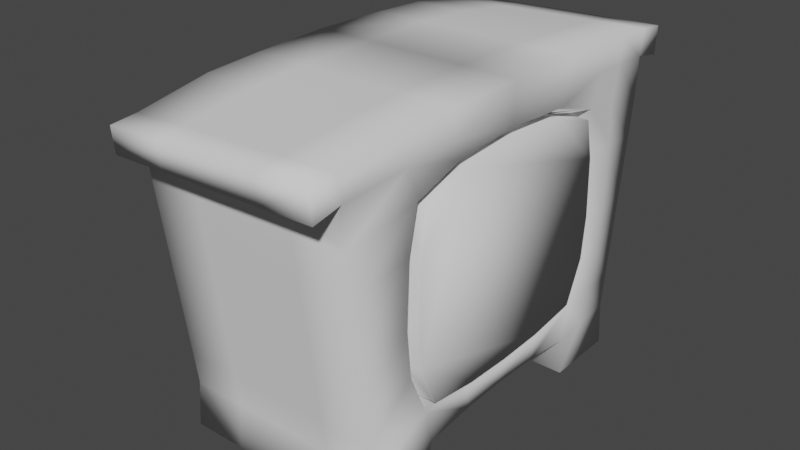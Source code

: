 # Source: i_want_the_exact_tv_m_0917050324.blend  (saved by Blender 4.2.66; exported with 4.5.12 LTS)
import bpy
from mathutils import Matrix  # noqa: F401  (used for matrix-valued properties, if any)

bpy.ops.wm.read_factory_settings(use_empty=True)
scene = bpy.context.scene
scene.name = 'Scene'

# ---- collections
col_collection = bpy.data.collections.new('Collection'); scene.collection.children.link(col_collection)

# ---- world
world_world = bpy.data.worlds.new('World'); scene.world = world_world
world_world.use_nodes = True; world_world.node_tree.nodes.clear()
_N = world_world.node_tree.nodes; _L = world_world.node_tree.links
n0 = _N.new('ShaderNodeOutputWorld'); n0.name = 'World Output'; n0.location = (300, 300)
n1 = _N.new('ShaderNodeBackground'); n1.name = 'Background'; n1.location = (10, 300)
n1.inputs[0].default_value = (0.05088, 0.05088, 0.05088, 1.0)
_L.new(n1.outputs[0], n0.inputs[0])
n0.is_active_output = True
world_world.color = (0.05088, 0.05088, 0.05088)
world_world.use_sun_shadow = False
world_world.sun_shadow_jitter_overblur = 0.0

# ---- meshes
me_plane_001 = bpy.data.meshes.new('Plane.001')
me_plane_001.from_pydata([(1.221, -1.714, -1.684), (1.66, -1.752, -1.684), (1.281, -0.9978, -1.684), (1.667, -1.024, -1.684), (-1.288, -2.01, -1.684), (-1.32, -1.313, -1.684), (-0.9087, -1.992, -1.684), (-1.012, -1.2, -1.684), (-0.5162, -1.941, -1.684), (-0.5892, -1.293, -1.684), (0.06621, -1.865, -1.684), (0.03804, -1.315, -1.684), (0.9049, -1.755, -1.684), (0.9414, -1.07, -1.684), (0.494, -1.27, -1.684), (0.4896, -1.809, -1.684), (-1.35, -0.7536, -1.684), (-1.172, -0.688, -1.684), (-1.372, 0.0, -1.684), (-1.218, 0.0, -1.684), (1.226, -0.4795, -1.684), (1.012, -0.5252, -1.684), (1.211, 0.0, -1.684), (1.027, 0.0, -1.684), (1.221, -1.714, -3.743), (1.66, -1.752, -3.743), (1.281, -0.9978, -3.743), (1.667, -1.024, -3.743), (-1.195, -2.029, -3.743), (-1.32, -1.313, -3.743), (-0.9087, -1.992, -3.743), (-0.5162, -1.941, -3.743), (0.06621, -1.865, -3.743), (0.9049, -1.755, -3.743), (0.4896, -1.809, -3.743), (-1.35, -0.7536, -3.743), (-1.372, 2.98e-08, -3.743), (1.226, -0.4795, -3.743), (1.211, 0.0, -3.743), (-1.586, -1.334, -1.684), (-1.537, -2.05, -1.684), (-1.612, -0.7749, -1.684), (-1.62, 0.0, -1.684), (-1.568, -1.334, -3.743), (-1.443, -2.05, -3.743), (-1.598, -0.7749, -3.743), (-1.62, 0.0, -3.743), (-1.42, -2.311, -3.742), (-1.172, -2.29, -3.742), (-1.233, -2.29, -1.683), (-1.506, -2.311, -1.683), (-0.5162, -1.941, -2.717), (-0.9087, -1.992, -2.717), (1.281, -0.9978, -2.717), (1.667, -1.024, -2.717), (1.211, 0.0, -2.717), (1.226, -0.4795, -2.717), (-1.372, 0.0, -2.717), (-1.241, -2.02, -2.717), (1.221, -1.714, -2.717), (0.9049, -1.755, -2.717), (0.4896, -1.809, -2.717), (0.06621, -1.865, -2.717), (1.66, -1.752, -2.717), (-1.605, -0.7749, -2.717), (-1.62, 0.0, -2.717), (-1.49, -2.05, -2.717), (-1.577, -1.334, -2.717), (-1.202, -2.29, -2.716), (-1.463, -2.311, -2.716), (-0.5162, -1.941, -2.201), (1.281, -0.9978, -2.201), (1.211, 0.0, -2.201), (-1.265, -2.015, -2.201), (1.221, -1.714, -2.201), (0.4896, -1.809, -2.201), (1.66, -1.752, -2.201), (-1.609, -0.7749, -2.201), (-1.513, -2.05, -2.201), (-1.218, -2.29, -2.2), (-1.484, -2.311, -2.2), (-0.9087, -1.992, -2.201), (1.667, -1.024, -2.201), (1.226, -0.4795, -2.201), (-1.372, 0.0, -2.201), (0.9049, -1.755, -2.201), (0.06621, -1.865, -2.201), (-1.62, 0.0, -2.201), (-1.582, -1.334, -2.201), (-0.9087, -1.992, -3.212), (1.667, -1.024, -3.212), (1.226, -0.4795, -3.212), (-1.372, 0.0, -3.212), (0.9049, -1.755, -3.212), (0.06621, -1.865, -3.212), (-1.62, 0.0, -3.212), (-1.573, -1.334, -3.212), (-0.5162, -1.941, -3.212), (1.281, -0.9978, -3.212), (1.211, 0.0, -3.212), (-1.219, -2.024, -3.212), (1.221, -1.714, -3.212), (0.4896, -1.809, -3.212), (1.66, -1.752, -3.212), (-1.602, -0.7749, -3.212), (-1.467, -2.05, -3.212), (-1.188, -2.29, -3.211), (-1.442, -2.311, -3.211), (1.221, 1.714, -1.684), (1.66, 1.752, -1.684), (1.281, 0.9978, -1.684), (1.667, 1.024, -1.684), (-1.288, 2.01, -1.684), (-1.32, 1.313, -1.684), (-0.9087, 1.992, -1.684), (-1.012, 1.2, -1.684), (-0.5162, 1.941, -1.684), (-0.5892, 1.293, -1.684), (0.06621, 1.865, -1.684), (0.03804, 1.315, -1.684), (0.9049, 1.755, -1.684), (0.9414, 1.07, -1.684), (0.494, 1.27, -1.684), (0.4896, 1.809, -1.684), (-1.35, 0.7536, -1.684), (-1.172, 0.688, -1.684), (1.226, 0.4795, -1.684), (1.012, 0.5252, -1.684), (1.221, 1.714, -3.743), (1.66, 1.752, -3.743), (1.281, 0.9978, -3.743), (1.667, 1.024, -3.743), (-1.195, 2.029, -3.743), (-1.32, 1.313, -3.743), (-0.9087, 1.992, -3.743), (-0.5162, 1.941, -3.743), (0.06621, 1.865, -3.743), (0.9049, 1.755, -3.743), (0.4896, 1.809, -3.743), (-1.35, 0.7536, -3.743), (1.226, 0.4795, -3.743), (-1.586, 1.334, -1.684), (-1.537, 2.05, -1.684), (-1.612, 0.7749, -1.684), (-1.568, 1.334, -3.743), (-1.443, 2.05, -3.743), (-1.598, 0.7749, -3.743), (-1.42, 2.311, -3.742), (-1.172, 2.29, -3.742), (-1.233, 2.29, -1.683), (-1.506, 2.311, -1.683), (-0.5162, 1.941, -2.717), (-0.9087, 1.992, -2.717), (1.281, 0.9978, -2.717), (1.667, 1.024, -2.717), (1.226, 0.4795, -2.717), (-1.241, 2.02, -2.717), (1.221, 1.714, -2.717), (0.9049, 1.755, -2.717), (0.4896, 1.809, -2.717), (0.06621, 1.865, -2.717), (1.66, 1.752, -2.717), (-1.605, 0.7749, -2.717), (-1.49, 2.05, -2.717), (-1.577, 1.334, -2.717), (-1.202, 2.29, -2.716), (-1.463, 2.311, -2.716), (-0.5162, 1.941, -2.201), (1.281, 0.9978, -2.201), (-1.265, 2.015, -2.201), (1.221, 1.714, -2.201), (0.4896, 1.809, -2.201), (1.66, 1.752, -2.201), (-1.609, 0.7749, -2.201), (-1.513, 2.05, -2.201), (-1.218, 2.29, -2.2), (-1.484, 2.311, -2.2), (-0.9087, 1.992, -2.201), (1.667, 1.024, -2.201), (1.226, 0.4795, -2.201), (0.9049, 1.755, -2.201), (0.06621, 1.865, -2.201), (-1.582, 1.334, -2.201), (-0.9087, 1.992, -3.212), (1.667, 1.024, -3.212), (1.226, 0.4795, -3.212), (0.9049, 1.755, -3.212), (0.06621, 1.865, -3.212), (-1.573, 1.334, -3.212), (-0.5162, 1.941, -3.212), (1.281, 0.9978, -3.212), (-1.219, 2.024, -3.212), (1.221, 1.714, -3.212), (0.4896, 1.809, -3.212), (1.66, 1.752, -3.212), (-1.602, 0.7749, -3.212), (-1.467, 2.05, -3.212), (-1.188, 2.29, -3.211), (-1.442, 2.311, -3.211), (-0.945, -1.116, -1.883), (-0.5516, -1.203, -1.883), (0.03207, -1.224, -1.883), (0.8727, -0.9961, -1.883), (0.4564, -1.182, -1.883), (-1.094, -0.6402, -1.883), (-1.137, -1.552e-09, -1.883), (0.9383, -0.4887, -1.883), (0.9523, -1.552e-09, -1.883), (-0.945, 1.116, -1.883), (-0.5516, 1.203, -1.883), (0.03207, 1.224, -1.883), (0.8727, 0.9961, -1.883), (0.4564, 1.182, -1.883), (-1.094, 0.6402, -1.883), (0.9383, 0.4887, -1.883), (-0.5516, -1.203, -1.652), (-0.945, -1.116, -1.652), (0.03207, -1.224, -1.652), (0.4564, -1.182, -1.652), (0.8727, -0.9961, -1.652), (-1.094, -0.6402, -1.652), (-1.137, -1.552e-09, -1.652), (0.9383, -0.4887, -1.652), (0.9523, -1.552e-09, -1.652), (-0.5516, 1.203, -1.652), (-0.945, 1.116, -1.652), (0.03207, 1.224, -1.652), (0.4564, 1.182, -1.652), (0.8727, 0.9961, -1.652), (-1.094, 0.6402, -1.652), (0.9383, 0.4887, -1.652), (1.253, 1.333, -1.684), (1.664, 1.365, -1.684), (-1.305, 1.64, -1.684), (-0.9636, 1.571, -1.684), (-0.555, 1.596, -1.684), (0.05124, 1.573, -1.684), (0.9243, 1.391, -1.684), (0.4919, 1.523, -1.684), (1.664, 1.365, -3.743), (-1.262, 1.649, -3.743), (-1.563, 1.67, -1.684), (-1.51, 1.67, -3.743), (-1.536, 1.67, -2.717), (1.664, 1.365, -2.717), (1.664, 1.365, -2.201), (-1.55, 1.67, -2.201), (-1.523, 1.67, -3.212), (1.664, 1.365, -3.212), (0.2011, 1.507, -3.743), (-1.141, 4.093e-10, -3.759), (-0.912, 1.494e-09, -3.799), (-0.6813, 3.019e-09, -3.856), (-0.4456, 4.728e-09, -3.92), (-0.2038, 6.353e-09, -3.981), (0.04362, 7.624e-09, -4.029), (0.2939, 8.273e-09, -4.053), (0.5427, 8.049e-09, -4.045), (0.7838, 6.722e-09, -3.995), (1.01, 4.093e-09, -3.897), (1.665, 1.335, -3.745), (1.668, 1.304, -3.747), (1.673, 1.273, -3.751), (1.677, 1.242, -3.756), (1.682, 1.211, -3.76), (1.686, 1.179, -3.763), (1.688, 1.147, -3.765), (1.688, 1.115, -3.764), (1.685, 1.083, -3.761), (1.678, 1.053, -3.754), (1.636, 1.011, -3.755), (1.602, 1.004, -3.759), (1.567, 1.002, -3.759), (1.531, 1.003, -3.755), (1.493, 1.007, -3.749), (1.456, 1.012, -3.742), (1.418, 1.016, -3.735), (1.382, 1.018, -3.731), (1.347, 1.017, -3.73), (1.313, 1.01, -3.734), (-1.348, 0.8045, -3.743), (-1.345, 0.8553, -3.743), (-1.342, 0.9062, -3.743), (-1.339, 0.957, -3.743), (-1.337, 1.008, -3.743), (-1.334, 1.059, -3.743), (-1.331, 1.11, -3.743), (-1.328, 1.16, -3.743), (-1.326, 1.211, -3.743), (-1.323, 1.262, -3.743), (1.261, 0.9556, -3.729), (1.246, 0.9104, -3.719), (1.236, 0.8632, -3.714), (1.23, 0.8148, -3.713), (1.227, 0.766, -3.715), (1.226, 0.7172, -3.72), (1.227, 0.6688, -3.725), (1.228, 0.6209, -3.731), (1.229, 0.5735, -3.737), (1.229, 0.5265, -3.741), (-1.37, 0.06758, -3.73), (-1.368, 0.1358, -3.721), (-1.366, 0.2045, -3.717), (-1.364, 0.2734, -3.716), (-1.362, 0.3424, -3.718), (-1.36, 0.4112, -3.723), (-1.358, 0.4799, -3.728), (-1.356, 0.5485, -3.733), (-1.354, 0.6169, -3.738), (-1.352, 0.6852, -3.742), (1.224, 0.4359, -3.743), (1.222, 0.3924, -3.742), (1.22, 0.3488, -3.742), (1.219, 0.3052, -3.742), (1.217, 0.2616, -3.741), (1.216, 0.218, -3.741), (1.215, 0.1744, -3.742), (1.214, 0.1308, -3.742), (1.213, 0.08721, -3.742), (1.212, 0.0436, -3.743), (-1.315, 1.344, -3.743), (-1.31, 1.374, -3.743), (-1.304, 1.405, -3.743), (-1.299, 1.435, -3.743), (-1.294, 1.466, -3.743), (-1.288, 1.496, -3.743), (-1.283, 1.527, -3.743), (-1.278, 1.557, -3.743), (-1.272, 1.588, -3.743), (-1.267, 1.618, -3.743), (0.06812, 1.52, -3.743), (-0.06484, 1.533, -3.743), (-0.1978, 1.546, -3.743), (-0.3308, 1.559, -3.743), (-0.4637, 1.571, -3.743), (-0.5967, 1.584, -3.743), (-0.7297, 1.597, -3.743), (-0.8626, 1.61, -3.743), (-0.9956, 1.623, -3.743), (-1.129, 1.636, -3.743), (1.551, 1.386, -3.831), (1.424, 1.404, -3.887), (1.287, 1.42, -3.915), (1.146, 1.434, -3.92), (1.004, 1.447, -3.906), (0.864, 1.457, -3.879), (0.7267, 1.467, -3.844), (0.5928, 1.476, -3.808), (0.4619, 1.485, -3.775), (0.3322, 1.495, -3.752)], [], [(0, 1, 3, 2), (6, 7, 5, 4), (8, 9, 7, 6), (10, 11, 9, 8), (15, 14, 11, 10), (0, 2, 13, 12), (12, 13, 14, 15), (5, 7, 17, 16), (16, 17, 19, 18), (13, 2, 20, 21), (21, 20, 22, 23), (97, 89, 30, 31), (98, 90, 27, 26), (99, 91, 37, 38), (5, 16, 41, 39), (36, 35, 45, 46), (101, 93, 33, 24), (102, 94, 32, 34), (94, 97, 31, 32), (89, 100, 28, 30), (91, 98, 26, 37), (105, 44, 47, 107), (103, 101, 24, 25), (93, 102, 34, 33), (90, 103, 25, 27), (24, 33, 34, 32, 31, 30, 28, 29, 35, 36, 250, 251, 252, 253, 254, 255, 256, 257, 258, 259, 38, 37, 26, 27, 25), (104, 95, 46, 45), (105, 96, 43, 44), (96, 104, 45, 43), (4, 5, 39, 40), (16, 18, 42, 41), (29, 28, 44, 43), (92, 36, 46, 95), (35, 29, 43, 45), (79, 49, 50, 80), (4, 40, 50, 49), (73, 4, 49, 79), (44, 28, 48, 47), (100, 58, 68, 106), (106, 68, 69, 107), (84, 57, 65, 87), (88, 77, 64, 67), (78, 88, 67, 66), (77, 87, 65, 64), (82, 76, 63, 54), (85, 75, 61, 60), (76, 74, 59, 63), (78, 66, 69, 80), (83, 71, 53, 56), (81, 73, 58, 52), (86, 70, 51, 62), (75, 86, 62, 61), (74, 85, 60, 59), (72, 83, 56, 55), (71, 82, 54, 53), (70, 81, 52, 51), (8, 6, 81, 70), (2, 3, 82, 71), (22, 20, 83, 72), (0, 12, 85, 74), (15, 10, 86, 75), (10, 8, 70, 86), (6, 4, 73, 81), (20, 2, 71, 83), (40, 78, 80, 50), (1, 0, 74, 76), (12, 15, 75, 85), (3, 1, 76, 82), (41, 42, 87, 77), (40, 39, 88, 78), (39, 41, 77, 88), (18, 84, 87, 42), (58, 73, 79, 68), (68, 79, 80, 69), (48, 106, 107, 47), (28, 100, 106, 48), (57, 92, 95, 65), (67, 64, 104, 96), (66, 67, 96, 105), (64, 65, 95, 104), (54, 63, 103, 90), (60, 61, 102, 93), (63, 59, 101, 103), (66, 105, 107, 69), (56, 53, 98, 91), (52, 58, 100, 89), (62, 51, 97, 94), (61, 62, 94, 102), (59, 60, 93, 101), (55, 56, 91, 99), (53, 54, 90, 98), (51, 52, 89, 97), (231, 110, 111, 232), (234, 233, 113, 115), (235, 234, 115, 117), (236, 235, 117, 119), (238, 236, 119, 122), (231, 237, 121, 110), (237, 238, 122, 121), (113, 124, 125, 115), (124, 18, 19, 125), (121, 127, 126, 110), (127, 23, 22, 126), (189, 135, 134, 183), (190, 130, 279, 278, 277, 276, 275, 274, 273, 272, 271, 270, 131, 184), (99, 38, 319, 318, 317, 316, 315, 314, 313, 312, 311, 310, 140, 185), (113, 141, 143, 124), (36, 46, 146, 139, 309, 308, 307, 306, 305, 304, 303, 302, 301, 300), (192, 128, 137, 186), (193, 138, 136, 187), (187, 136, 135, 189), (183, 134, 132, 191), (185, 140, 299, 298, 297, 296, 295, 294, 293, 292, 291, 290, 130, 190), (196, 198, 147, 145), (194, 129, 128, 192), (186, 137, 138, 193), (248, 239, 129, 194), (240, 339, 338, 337, 336, 335, 334, 333, 332, 331, 330, 249, 349, 348, 347, 346, 345, 344, 343, 342, 341, 340, 239, 260, 261, 262, 263, 264, 265, 266, 267, 268, 269, 131, 270, 271, 272, 273, 274, 275, 276, 277, 278, 279, 130, 290, 291, 292, 293, 294, 295, 296, 297, 298, 299, 140, 310, 311, 312, 313, 314, 315, 316, 317, 318, 319, 38, 259, 258, 257, 256, 255, 254, 253, 252, 251, 250, 36, 300, 301, 302, 303, 304, 305, 306, 307, 308, 309, 139, 280, 281, 282, 283, 284, 285, 286, 287, 288, 289, 133, 320, 321, 322, 323, 324, 325, 326, 327, 328, 329), (195, 146, 46, 95), (247, 242, 144, 188), (188, 144, 146, 195), (233, 241, 141, 113), (124, 143, 42, 18), (240, 242, 145, 132), (139, 146, 144, 133, 289, 288, 287, 286, 285, 284, 283, 282, 281, 280), (175, 176, 150, 149), (112, 149, 150, 142), (169, 175, 149, 112), (145, 147, 148, 132), (191, 197, 165, 156), (197, 198, 166, 165), (182, 164, 162, 173), (246, 243, 164, 182), (173, 162, 65, 87), (245, 244, 161, 172), (180, 158, 159, 171), (172, 161, 157, 170), (174, 176, 166, 163), (179, 155, 153, 168), (177, 152, 156, 169), (181, 160, 151, 167), (171, 159, 160, 181), (170, 157, 158, 180), (72, 55, 155, 179), (168, 153, 154, 178), (167, 151, 152, 177), (116, 167, 177, 114), (110, 168, 178, 111), (22, 72, 179, 126), (108, 170, 180, 120), (123, 171, 181, 118), (118, 181, 167, 116), (114, 177, 169, 112), (126, 179, 168, 110), (142, 150, 176, 174), (109, 172, 170, 108), (120, 180, 171, 123), (232, 245, 172, 109), (143, 173, 87, 42), (241, 246, 182, 141), (141, 182, 173, 143), (156, 165, 175, 169), (165, 166, 176, 175), (148, 147, 198, 197), (132, 148, 197, 191), (164, 188, 195, 162), (243, 247, 188, 164), (162, 195, 95, 65), (244, 248, 194, 161), (158, 186, 193, 159), (161, 194, 192, 157), (163, 166, 198, 196), (155, 185, 190, 153), (152, 183, 191, 156), (160, 187, 189, 151), (159, 193, 187, 160), (157, 192, 186, 158), (55, 99, 185, 155), (153, 190, 184, 154), (151, 189, 183, 152), (122, 119, 210, 212), (11, 14, 203, 201), (13, 21, 206, 202), (117, 115, 208, 209), (7, 9, 200, 199), (115, 125, 213, 208), (17, 7, 199, 204), (125, 19, 205, 213), (21, 23, 207, 206), (119, 117, 209, 210), (127, 121, 211, 214), (23, 127, 214, 207), (121, 122, 212, 211), (9, 11, 201, 200), (14, 13, 202, 203), (19, 17, 204, 205), (214, 211, 228, 230), (216, 215, 217, 218, 219, 222, 223, 230, 228, 227, 226, 224, 225, 229, 221, 220), (202, 206, 222, 219), (213, 205, 221, 229), (206, 207, 223, 222), (199, 200, 215, 216), (207, 214, 230, 223), (209, 208, 225, 224), (200, 201, 217, 215), (210, 209, 224, 226), (201, 203, 218, 217), (212, 210, 226, 227), (203, 202, 219, 218), (211, 212, 227, 228), (204, 199, 216, 220), (208, 213, 229, 225), (205, 204, 220, 221), (154, 184, 248, 244), (163, 196, 247, 243), (142, 174, 246, 241), (111, 178, 245, 232), (178, 154, 244, 245), (174, 163, 243, 246), (133, 144, 242, 240, 329, 328, 327, 326, 325, 324, 323, 322, 321, 320), (112, 142, 241, 233), (196, 145, 242, 247), (128, 129, 239, 340, 341, 342, 343, 344, 345, 346, 347, 348, 349, 249, 330, 331, 332, 333, 334, 335, 336, 337, 338, 339, 240, 132, 134, 135, 136, 138, 137), (184, 131, 269, 268, 267, 266, 265, 264, 263, 262, 261, 260, 239, 248), (120, 123, 238, 237), (108, 120, 237, 231), (123, 118, 236, 238), (118, 116, 235, 236), (116, 114, 234, 235), (114, 112, 233, 234), (108, 231, 232, 109)])
me_plane_001.polygons.foreach_set('use_smooth', [True] * 231)
_uv = me_plane_001.uv_layers.new(name='UVMap')
_uv.uv.foreach_set('vector', [0.0, 0.0, 1.0, 0.0, 1.0, 1.0, 0.0, 1.0, 0.0, 0.0, 0.0, 1.0, 0.0, 1.0, 0.0, 0.0, 0.0, 0.0, 0.0, 1.0, 0.0, 1.0, 0.0, 0.0, 0.0, 0.0, 0.0, 1.0, 0.0, 1.0, 0.0, 0.0, 0.0, 0.0, 0.0, 1.0, 0.0, 1.0, 0.0, 0.0, 0.0, 0.0, 0.0, 1.0, 0.0, 1.0, 0.0, 0.0, 0.0, 0.0, 0.0, 1.0, 0.0, 1.0, 0.0, 0.0, 0.0, 1.0, 0.0, 1.0, 0.0, 1.0, 0.0, 1.0, 0.0, 1.0, 0.0, 1.0, 0.0, 1.0, 0.0, 1.0, 0.0, 1.0, 0.0, 1.0, 0.0, 1.0, 0.0, 1.0, 0.0, 1.0, 0.0, 1.0, 0.0, 1.0, 0.0, 1.0, 0.0, 0.0, 0.0, 0.0, 0.0, 0.0, 0.0, 0.0, 0.0, 1.0, 1.0, 1.0, 1.0, 1.0, 0.0, 1.0, 0.0, 1.0, 0.0, 1.0, 0.0, 1.0, 0.0, 1.0, 0.0, 1.0, 0.0, 1.0, 0.0, 1.0, 0.0, 1.0, 0.0, 1.0, 0.0, 1.0, 0.0, 1.0, 0.0, 1.0, 0.0, 0.0, 0.0, 0.0, 0.0, 0.0, 0.0, 0.0, 0.0, 0.0, 0.0, 0.0, 0.0, 0.0, 0.0, 0.0, 0.0, 0.0, 0.0, 0.0, 0.0, 0.0, 0.0, 0.0, 0.0, 0.0, 0.0, 0.0, 0.0, 0.0, 0.0, 0.0, 0.0, 1.0, 0.0, 1.0, 0.0, 1.0, 0.0, 1.0, 0.0, 0.0, 0.0, 0.0, 0.0, 0.0, 0.0, 0.0, 1.0, 0.0, 0.0, 0.0, 0.0, 0.0, 1.0, 0.0, 0.0, 0.0, 0.0, 0.0, 0.0, 0.0, 0.0, 0.0, 1.0, 1.0, 1.0, 0.0, 1.0, 0.0, 1.0, 1.0, 0.0, 0.0, 0.0, 0.0, 0.0, 0.0, 0.0, 0.0, 0.0, 0.0, 0.0, 0.0, 0.0, 0.0, 0.0, 1.0, 0.0, 1.0, 0.0, 1.0, 0.0, 1.0, 0.0, 1.0, 0.0, 1.0, 0.0, 1.0, 0.0, 1.0, 0.0, 1.0, 0.0, 1.0, 0.0, 1.0, 0.0, 1.0, 0.0, 1.0, 0.0, 1.0, 0.0, 1.0, 0.0, 1.0, 1.0, 1.0, 1.0, 0.0, 0.0, 1.0, 0.0, 1.0, 0.0, 1.0, 0.0, 1.0, 0.0, 0.0, 0.0, 1.0, 0.0, 1.0, 0.0, 0.0, 0.0, 1.0, 0.0, 1.0, 0.0, 1.0, 0.0, 1.0, 0.0, 0.0, 0.0, 1.0, 0.0, 1.0, 0.0, 0.0, 0.0, 1.0, 0.0, 1.0, 0.0, 1.0, 0.0, 1.0, 0.0, 1.0, 0.0, 0.0, 0.0, 0.0, 0.0, 1.0, 0.0, 0.0, 0.0, 0.0, 0.0, 0.0, 0.0, 0.0, 0.0, 1.0, 0.0, 1.0, 0.0, 1.0, 0.0, 1.0, 0.0, 0.0, 0.0, 0.0, 0.0, 0.0, 0.0, 0.0, 0.0, 0.0, 0.0, 0.0, 0.0, 0.0, 0.0, 0.0, 0.0, 0.0, 0.0, 0.0, 0.0, 0.0, 0.0, 0.0, 0.0, 0.0, 0.0, 0.0, 0.0, 0.0, 0.0, 0.0, 0.0, 0.0, 0.0, 0.0, 0.0, 0.0, 0.0, 0.0, 0.0, 0.0, 0.0, 0.0, 0.0, 0.0, 0.0, 0.0, 0.0, 0.0, 0.0, 0.0, 0.0, 0.0, 0.0, 0.0, 0.0, 1.0, 0.0, 1.0, 0.0, 1.0, 0.0, 1.0, 0.0, 0.0, 0.0, 1.0, 0.0, 1.0, 0.0, 0.0, 0.0, 1.0, 0.0, 1.0, 0.0, 1.0, 0.0, 1.0, 1.0, 1.0, 1.0, 0.0, 1.0, 0.0, 1.0, 1.0, 0.0, 0.0, 0.0, 0.0, 0.0, 0.0, 0.0, 0.0, 1.0, 0.0, 0.0, 0.0, 0.0, 0.0, 1.0, 0.0, 0.0, 0.0, 0.0, 0.0, 0.0, 0.0, 0.0, 0.0, 0.0, 1.0, 0.0, 1.0, 0.0, 1.0, 0.0, 1.0, 0.0, 0.0, 0.0, 0.0, 0.0, 0.0, 0.0, 0.0, 0.0, 0.0, 0.0, 0.0, 0.0, 0.0, 0.0, 0.0, 0.0, 0.0, 0.0, 0.0, 0.0, 0.0, 0.0, 0.0, 0.0, 0.0, 0.0, 0.0, 0.0, 0.0, 0.0, 0.0, 0.0, 1.0, 0.0, 1.0, 0.0, 1.0, 0.0, 1.0, 0.0, 1.0, 1.0, 1.0, 1.0, 1.0, 0.0, 1.0, 0.0, 0.0, 0.0, 0.0, 0.0, 0.0, 0.0, 0.0, 0.0, 0.0, 0.0, 0.0, 0.0, 0.0, 0.0, 0.0, 0.0, 1.0, 1.0, 1.0, 1.0, 1.0, 0.0, 1.0, 0.0, 1.0, 0.0, 1.0, 0.0, 1.0, 0.0, 1.0, 0.0, 0.0, 0.0, 0.0, 0.0, 0.0, 0.0, 0.0, 0.0, 0.0, 0.0, 0.0, 0.0, 0.0, 0.0, 0.0, 0.0, 0.0, 0.0, 0.0, 0.0, 0.0, 0.0, 0.0, 0.0, 0.0, 0.0, 0.0, 0.0, 0.0, 0.0, 0.0, 0.0, 1.0, 0.0, 1.0, 0.0, 1.0, 0.0, 1.0, 0.0, 0.0, 0.0, 0.0, 0.0, 0.0, 0.0, 0.0, 1.0, 0.0, 0.0, 0.0, 0.0, 0.0, 1.0, 0.0, 0.0, 0.0, 0.0, 0.0, 0.0, 0.0, 0.0, 0.0, 1.0, 1.0, 1.0, 0.0, 1.0, 0.0, 1.0, 1.0, 0.0, 1.0, 0.0, 1.0, 0.0, 1.0, 0.0, 1.0, 0.0, 0.0, 0.0, 1.0, 0.0, 1.0, 0.0, 0.0, 0.0, 1.0, 0.0, 1.0, 0.0, 1.0, 0.0, 1.0, 0.0, 0.0, 0.0, 0.0, 0.0, 0.0, 0.0, 0.0, 0.0, 0.0, 0.0, 0.0, 0.0, 0.0, 0.0, 0.0, 0.0, 0.0, 0.0, 0.0, 0.0, 0.0, 0.0, 0.0, 0.0, 0.0, 0.0, 0.0, 0.0, 0.0, 0.0, 0.0, 0.0, 0.0, 0.0, 0.0, 0.0, 0.0, 0.0, 0.0, 0.0, 0.0, 0.0, 0.0, 0.0, 0.0, 0.0, 0.0, 0.0, 1.0, 0.0, 1.0, 0.0, 1.0, 0.0, 1.0, 0.0, 0.0, 0.0, 1.0, 0.0, 1.0, 0.0, 0.0, 0.0, 1.0, 0.0, 1.0, 0.0, 1.0, 0.0, 1.0, 1.0, 1.0, 1.0, 0.0, 1.0, 0.0, 1.0, 1.0, 0.0, 0.0, 0.0, 0.0, 0.0, 0.0, 0.0, 0.0, 1.0, 0.0, 0.0, 0.0, 0.0, 0.0, 1.0, 0.0, 0.0, 0.0, 0.0, 0.0, 0.0, 0.0, 0.0, 0.0, 0.0, 1.0, 0.0, 1.0, 0.0, 1.0, 0.0, 1.0, 0.0, 0.0, 0.0, 0.0, 0.0, 0.0, 0.0, 0.0, 0.0, 0.0, 0.0, 0.0, 0.0, 0.0, 0.0, 0.0, 0.0, 0.0, 0.0, 0.0, 0.0, 0.0, 0.0, 0.0, 0.0, 0.0, 0.0, 0.0, 0.0, 0.0, 0.0, 0.0, 0.0, 1.0, 0.0, 1.0, 0.0, 1.0, 0.0, 1.0, 0.0, 1.0, 1.0, 1.0, 1.0, 1.0, 0.0, 1.0, 0.0, 0.0, 0.0, 0.0, 0.0, 0.0, 0.0, 0.0, 0.0, 0.5313, 0.0, 1.0, 1.0, 1.0, 1.0, 0.5313, 0.0, 0.5313, 0.0, 0.5313, 0.0, 1.0, 0.0, 1.0, 0.0, 0.5313, 0.0, 0.5313, 0.0, 1.0, 0.0, 1.0, 0.0, 0.5313, 0.0, 0.5313, 0.0, 1.0, 0.0, 1.0, 0.0, 0.5313, 0.0, 0.5313, 0.0, 1.0, 0.0, 1.0, 0.0, 0.5313, 0.0, 0.5313, 0.0, 1.0, 0.0, 1.0, 0.0, 0.5313, 0.0, 0.5313, 0.0, 1.0, 0.0, 1.0, 0.0, 1.0, 0.0, 1.0, 0.0, 1.0, 0.0, 1.0, 0.0, 1.0, 0.0, 1.0, 0.0, 1.0, 0.0, 1.0, 0.0, 1.0, 0.0, 1.0, 0.0, 1.0, 0.0, 1.0, 0.0, 1.0, 0.0, 1.0, 0.0, 1.0, 0.0, 1.0, 0.0, 0.0, 0.0, 0.0, 0.0, 0.0, 0.0, 0.0, 0.0, 1.0, 0.0, 1.0, 0.09091, 1.0, 0.1818, 1.0, 0.2727, 1.0, 0.3636, 1.0, 0.4545, 1.0, 0.5455, 1.0, 0.6364, 1.0, 0.7273, 1.0, 0.8182, 1.0, 0.9091, 1.0, 1.0, 1.0, 1.0, 1.0, 0.0, 1.0, 0.0, 1.0, 0.0, 1.0, 0.0, 1.0, 0.0, 1.0, 0.0, 1.0, 0.0, 1.0, 0.0, 1.0, 0.0, 1.0, 0.0, 1.0, 0.0, 1.0, 0.0, 1.0, 0.0, 1.0, 0.0, 1.0, 0.0, 1.0, 0.0, 1.0, 0.0, 1.0, 0.0, 1.0, 0.0, 1.0, 0.0, 1.0, 0.0, 1.0, 0.0, 1.0, 0.0, 1.0, 0.0, 1.0, 0.0, 1.0, 0.0, 1.0, 0.0, 1.0, 0.0, 1.0, 0.0, 1.0, 0.0, 1.0, 0.0, 1.0, 0.0, 1.0, 0.0, 0.0, 0.0, 0.0, 0.0, 0.0, 0.0, 0.0, 0.0, 0.0, 0.0, 0.0, 0.0, 0.0, 0.0, 0.0, 0.0, 0.0, 0.0, 0.0, 0.0, 0.0, 0.0, 0.0, 0.0, 0.0, 0.0, 0.0, 0.0, 0.0, 0.0, 0.0, 0.0, 1.0, 0.0, 1.0, 0.0, 1.0, 0.0, 1.0, 0.0, 1.0, 0.0, 1.0, 0.0, 1.0, 0.0, 1.0, 0.0, 1.0, 0.0, 1.0, 0.0, 1.0, 0.0, 1.0, 0.0, 1.0, 0.0, 1.0, 0.0, 0.0, 0.0, 0.0, 0.0, 0.0, 0.0, 0.0, 1.0, 0.0, 1.0, 0.0, 0.0, 0.0, 0.0, 0.0, 0.0, 0.0, 0.0, 0.0, 0.0, 0.0, 0.0, 0.0, 1.0, 0.5313, 1.0, 0.5313, 1.0, 0.0, 1.0, 0.0, 0.0, 0.5313, 0.04545, 0.5313, 0.09091, 0.5313, 0.1364, 0.5313, 0.1818, 0.5313, 0.2273, 0.5313, 0.2727, 0.5313, 0.3182, 0.5313, 0.3636, 0.5313, 0.4091, 0.5313, 0.4545, 0.5313, 0.5, 0.5313, 0.5455, 0.5313, 0.5909, 0.5313, 0.6364, 0.5313, 0.6818, 0.5313, 0.7273, 0.5313, 0.7727, 0.5313, 0.8182, 0.5313, 0.8636, 0.5313, 0.9091, 0.5313, 0.9545, 0.5313, 1.0, 0.5313, 1.0, 0.5739, 1.0, 0.6165, 1.0, 0.6591, 1.0, 0.7017, 1.0, 0.7444, 1.0, 0.787, 1.0, 0.8296, 1.0, 0.8722, 1.0, 0.9148, 1.0, 0.9574, 1.0, 1.0, 0.9091, 1.0, 0.8182, 1.0, 0.7273, 1.0, 0.6364, 1.0, 0.5455, 1.0, 0.4545, 1.0, 0.3636, 1.0, 0.2727, 1.0, 0.1818, 1.0, 0.09091, 1.0, 0.0, 1.0, 0.0, 1.0, 0.0, 1.0, 0.0, 1.0, 0.0, 1.0, 0.0, 1.0, 0.0, 1.0, 0.0, 1.0, 0.0, 1.0, 0.0, 1.0, 0.0, 1.0, 0.0, 1.0, 0.0, 1.0, 0.0, 1.0, 0.0, 1.0, 0.0, 1.0, 0.0, 1.0, 0.0, 1.0, 0.0, 1.0, 0.0, 1.0, 0.0, 1.0, 0.0, 1.0, 0.0, 1.0, 0.0, 1.0, 0.0, 1.0, 0.0, 1.0, 0.0, 1.0, 0.0, 1.0, 0.0, 1.0, 0.0, 1.0, 0.0, 1.0, 0.0, 1.0, 0.0, 1.0, 0.0, 1.0, 0.0, 1.0, 0.0, 1.0, 0.0, 1.0, 0.0, 1.0, 0.0, 1.0, 0.0, 1.0, 0.0, 1.0, 0.0, 1.0, 0.0, 1.0, 0.0, 1.0, 0.0, 1.0, 0.0, 1.0, 0.0, 1.0, 0.0, 1.0, 0.0, 1.0, 0.0, 1.0, 0.0, 1.0, 0.0, 1.0, 0.0, 1.0, 0.0, 1.0, 0.0, 1.0, 0.0, 1.0, 0.0, 0.9574, 0.0, 0.9148, 0.0, 0.8722, 0.0, 0.8296, 0.0, 0.787, 0.0, 0.7444, 0.0, 0.7017, 0.0, 0.6591, 0.0, 0.6165, 0.0, 0.5739, 0.0, 1.0, 0.0, 1.0, 0.0, 1.0, 0.0, 1.0, 0.0, 0.5313, 0.0, 0.5313, 0.0, 1.0, 0.0, 1.0, 0.0, 1.0, 0.0, 1.0, 0.0, 1.0, 0.0, 1.0, 0.0, 0.5313, 0.0, 0.5313, 0.0, 1.0, 0.0, 1.0, 0.0, 1.0, 0.0, 1.0, 0.0, 1.0, 0.0, 1.0, 0.0, 0.5313, 0.0, 0.5313, 0.0, 0.0, 0.0, 0.0, 0.0, 1.0, 0.0, 1.0, 0.0, 1.0, 0.0, 1.0, 0.0, 1.0, 0.0, 1.0, 0.0, 1.0, 0.0, 1.0, 0.0, 1.0, 0.0, 1.0, 0.0, 1.0, 0.0, 1.0, 0.0, 1.0, 0.0, 1.0, 0.0, 0.0, 0.0, 0.0, 0.0, 0.0, 0.0, 0.0, 0.0, 0.0, 0.0, 0.0, 0.0, 0.0, 0.0, 0.0, 0.0, 0.0, 0.0, 0.0, 0.0, 0.0, 0.0, 0.0, 0.0, 0.0, 0.0, 0.0, 0.0, 0.0, 0.0, 0.0, 0.0, 0.0, 0.0, 0.0, 0.0, 0.0, 0.0, 0.0, 0.0, 0.0, 0.0, 0.0, 0.0, 0.0, 0.0, 0.0, 0.0, 1.0, 0.0, 1.0, 0.0, 1.0, 0.0, 1.0, 0.0, 0.5313, 0.0, 0.5313, 0.0, 1.0, 0.0, 1.0, 0.0, 1.0, 0.0, 1.0, 0.0, 1.0, 0.0, 1.0, 1.0, 0.5313, 1.0, 0.5313, 1.0, 0.0, 1.0, 0.0, 0.0, 0.0, 0.0, 0.0, 0.0, 0.0, 0.0, 0.0, 1.0, 0.0, 1.0, 0.0, 0.0, 0.0, 0.0, 0.0, 0.0, 0.0, 0.0, 0.0, 0.0, 0.0, 0.0, 0.0, 0.0, 1.0, 0.0, 1.0, 0.0, 1.0, 0.0, 1.0, 0.0, 0.0, 0.0, 0.0, 0.0, 0.0, 0.0, 0.0, 0.0, 0.0, 0.0, 0.0, 0.0, 0.0, 0.0, 0.0, 0.0, 0.0, 0.0, 0.0, 0.0, 0.0, 0.0, 0.0, 0.0, 0.0, 0.0, 0.0, 0.0, 0.0, 0.0, 0.0, 0.0, 1.0, 0.0, 1.0, 0.0, 1.0, 0.0, 1.0, 0.0, 1.0, 0.0, 1.0, 1.0, 1.0, 1.0, 1.0, 0.0, 0.0, 0.0, 0.0, 0.0, 0.0, 0.0, 0.0, 0.0, 0.0, 0.0, 0.0, 0.0, 0.0, 0.0, 0.0, 0.0, 1.0, 0.0, 1.0, 1.0, 1.0, 1.0, 1.0, 0.0, 1.0, 0.0, 1.0, 0.0, 1.0, 0.0, 1.0, 0.0, 0.0, 0.0, 0.0, 0.0, 0.0, 0.0, 0.0, 0.0, 0.0, 0.0, 0.0, 0.0, 0.0, 0.0, 0.0, 0.0, 0.0, 0.0, 0.0, 0.0, 0.0, 0.0, 0.0, 0.0, 0.0, 0.0, 0.0, 0.0, 0.0, 0.0, 0.0, 0.0, 1.0, 0.0, 1.0, 0.0, 1.0, 0.0, 1.0, 0.0, 0.0, 0.0, 0.0, 0.0, 0.0, 0.0, 0.0, 1.0, 0.0, 1.0, 0.0, 0.0, 0.0, 0.0, 0.0, 0.0, 0.0, 0.0, 0.0, 0.0, 0.0, 0.0, 0.0, 1.0, 0.5313, 1.0, 0.5313, 1.0, 0.0, 1.0, 0.0, 0.0, 1.0, 0.0, 1.0, 0.0, 1.0, 0.0, 1.0, 0.0, 0.5313, 0.0, 0.5313, 0.0, 1.0, 0.0, 1.0, 0.0, 1.0, 0.0, 1.0, 0.0, 1.0, 0.0, 1.0, 0.0, 0.0, 0.0, 0.0, 0.0, 0.0, 0.0, 0.0, 0.0, 0.0, 0.0, 0.0, 0.0, 0.0, 0.0, 0.0, 0.0, 0.0, 0.0, 0.0, 0.0, 0.0, 0.0, 0.0, 0.0, 0.0, 0.0, 0.0, 0.0, 0.0, 0.0, 0.0, 0.0, 1.0, 0.0, 1.0, 0.0, 1.0, 0.0, 1.0, 0.0, 0.5313, 0.0, 0.5313, 0.0, 1.0, 0.0, 1.0, 0.0, 1.0, 0.0, 1.0, 0.0, 1.0, 0.0, 1.0, 1.0, 0.5313, 1.0, 0.5313, 1.0, 0.0, 1.0, 0.0, 0.0, 0.0, 0.0, 0.0, 0.0, 0.0, 0.0, 0.0, 1.0, 0.0, 1.0, 0.0, 0.0, 0.0, 0.0, 0.0, 0.0, 0.0, 0.0, 0.0, 0.0, 0.0, 0.0, 0.0, 0.0, 1.0, 0.0, 1.0, 0.0, 1.0, 0.0, 1.0, 0.0, 0.0, 0.0, 0.0, 0.0, 0.0, 0.0, 0.0, 0.0, 0.0, 0.0, 0.0, 0.0, 0.0, 0.0, 0.0, 0.0, 0.0, 0.0, 0.0, 0.0, 0.0, 0.0, 0.0, 0.0, 0.0, 0.0, 0.0, 0.0, 0.0, 0.0, 0.0, 0.0, 1.0, 0.0, 1.0, 0.0, 1.0, 0.0, 1.0, 0.0, 1.0, 0.0, 1.0, 1.0, 1.0, 1.0, 1.0, 0.0, 0.0, 0.0, 0.0, 0.0, 0.0, 0.0, 0.0, 0.0, 1.0, 0.0, 1.0, 0.0, 1.0, 0.0, 1.0, 0.0, 1.0, 0.0, 1.0, 0.0, 1.0, 0.0, 1.0, 0.0, 1.0, 0.0, 1.0, 0.0, 1.0, 0.0, 1.0, 0.0, 1.0, 0.0, 1.0, 0.0, 1.0, 0.0, 1.0, 0.0, 1.0, 0.0, 1.0, 0.0, 1.0, 0.0, 1.0, 0.0, 1.0, 0.0, 1.0, 0.0, 1.0, 0.0, 1.0, 0.0, 1.0, 0.0, 1.0, 0.0, 1.0, 0.0, 1.0, 0.0, 1.0, 0.0, 1.0, 0.0, 1.0, 0.0, 1.0, 0.0, 1.0, 0.0, 1.0, 0.0, 1.0, 0.0, 1.0, 0.0, 1.0, 0.0, 1.0, 0.0, 1.0, 0.0, 1.0, 0.0, 1.0, 0.0, 1.0, 0.0, 1.0, 0.0, 1.0, 0.0, 1.0, 0.0, 1.0, 0.0, 1.0, 0.0, 1.0, 0.0, 1.0, 0.0, 1.0, 0.0, 1.0, 0.0, 1.0, 0.0, 1.0, 0.0, 1.0, 0.0, 1.0, 0.0, 1.0, 0.0, 1.0, 0.0, 1.0, 0.0, 1.0, 0.0, 1.0, 0.0, 1.0, 0.0, 1.0, 0.0, 1.0, 0.0, 1.0, 0.0, 1.0, 0.0, 1.0, 0.0, 1.0, 0.0, 1.0, 0.0, 1.0, 0.0, 1.0, 0.0, 1.0, 0.0, 1.0, 0.0, 1.0, 0.0, 1.0, 0.0, 1.0, 0.0, 1.0, 0.0, 1.0, 0.0, 1.0, 0.0, 1.0, 0.0, 1.0, 0.0, 1.0, 0.0, 1.0, 0.0, 1.0, 0.0, 1.0, 0.0, 1.0, 0.0, 1.0, 0.0, 1.0, 0.0, 1.0, 0.0, 1.0, 0.0, 1.0, 0.0, 1.0, 0.0, 1.0, 0.0, 1.0, 0.0, 1.0, 0.0, 1.0, 0.0, 1.0, 0.0, 1.0, 0.0, 1.0, 0.0, 1.0, 0.0, 1.0, 0.0, 1.0, 0.0, 1.0, 0.0, 1.0, 0.0, 1.0, 0.0, 1.0, 0.0, 1.0, 0.0, 1.0, 0.0, 1.0, 0.0, 1.0, 0.0, 1.0, 0.0, 1.0, 0.0, 1.0, 0.0, 1.0, 0.0, 1.0, 0.0, 1.0, 0.0, 1.0, 0.0, 1.0, 0.0, 1.0, 0.0, 1.0, 0.0, 1.0, 0.0, 1.0, 0.0, 1.0, 0.0, 1.0, 0.0, 1.0, 0.0, 1.0, 0.0, 1.0, 0.0, 1.0, 0.0, 1.0, 0.0, 1.0, 0.0, 1.0, 0.0, 1.0, 0.0, 1.0, 0.0, 1.0, 0.0, 1.0, 0.0, 1.0, 0.0, 1.0, 0.0, 1.0, 0.0, 1.0, 0.0, 1.0, 0.0, 1.0, 0.0, 1.0, 0.0, 1.0, 0.0, 1.0, 0.0, 1.0, 1.0, 1.0, 1.0, 1.0, 1.0, 0.5313, 1.0, 0.5313, 0.0, 0.0, 0.0, 0.0, 0.0, 0.5313, 0.0, 0.5313, 0.0, 0.0, 0.0, 0.0, 0.0, 0.5313, 0.0, 0.5313, 1.0, 1.0, 1.0, 1.0, 1.0, 0.5313, 1.0, 0.5313, 1.0, 1.0, 1.0, 1.0, 1.0, 0.5313, 1.0, 0.5313, 0.0, 0.0, 0.0, 0.0, 0.0, 0.5313, 0.0, 0.5313, 0.0, 1.0, 0.0, 1.0, 0.0, 0.5313, 0.0, 0.5313, 0.0, 0.5739, 0.0, 0.6165, 0.0, 0.6591, 0.0, 0.7017, 0.0, 0.7444, 0.0, 0.787, 0.0, 0.8296, 0.0, 0.8722, 0.0, 0.9148, 0.0, 0.9574, 0.0, 0.0, 0.0, 0.0, 0.0, 0.5313, 0.0, 0.5313, 0.0, 0.0, 0.0, 0.0, 0.0, 0.5313, 0.0, 0.5313, 0.0, 0.0, 1.0, 0.0, 1.0, 0.5313, 0.9545, 0.5313, 0.9091, 0.5313, 0.8636, 0.5313, 0.8182, 0.5313, 0.7727, 0.5313, 0.7273, 0.5313, 0.6818, 0.5313, 0.6364, 0.5313, 0.5909, 0.5313, 0.5455, 0.5313, 0.5, 0.5313, 0.4545, 0.5313, 0.4091, 0.5313, 0.3636, 0.5313, 0.3182, 0.5313, 0.2727, 0.5313, 0.2273, 0.5313, 0.1818, 0.5313, 0.1364, 0.5313, 0.09091, 0.5313, 0.04545, 0.5313, 0.0, 0.5313, 0.0, 0.0, 0.0, 0.0, 0.0, 0.0, 0.0, 0.0, 0.0, 0.0, 0.0, 0.0, 1.0, 1.0, 1.0, 1.0, 1.0, 0.9574, 1.0, 0.9148, 1.0, 0.8722, 1.0, 0.8296, 1.0, 0.787, 1.0, 0.7444, 1.0, 0.7017, 1.0, 0.6591, 1.0, 0.6165, 1.0, 0.5739, 1.0, 0.5313, 1.0, 0.5313, 0.0, 0.0, 0.0, 0.0, 0.0, 0.5313, 0.0, 0.5313, 0.0, 0.0, 0.0, 0.0, 0.0, 0.5313, 0.0, 0.5313, 0.0, 0.0, 0.0, 0.0, 0.0, 0.5313, 0.0, 0.5313, 0.0, 0.0, 0.0, 0.0, 0.0, 0.5313, 0.0, 0.5313, 0.0, 0.0, 0.0, 0.0, 0.0, 0.5313, 0.0, 0.5313, 0.0, 0.0, 0.0, 0.0, 0.0, 0.5313, 0.0, 0.5313, 0.0, 0.0, 0.0, 0.5313, 1.0, 0.5313, 1.0, 0.0])
me_plane_001.update()

# ---- objects
ob_empty = bpy.data.objects.new('Empty', None)
ob_plane = bpy.data.objects.new('Plane', me_plane_001)

# ---- transforms, parenting, visibility, modifiers, constraints
ob_empty.location = (0.0, 0.0, 0.0)
ob_empty.rotation_euler = (1.571, -0.0, 1.571)
ob_empty.empty_display_type = 'IMAGE'
ob_empty.empty_display_size = 5.0
ob_plane.location = (0.0, 0.0, 0.0)
ob_plane.rotation_euler = (-0.0, 1.571, 0.0)

# ---- collection membership
col_collection.objects.link(ob_empty)
col_collection.objects.link(ob_plane)

# ---- scene / render settings (as saved in the file)
scene.frame_start = 1; scene.frame_end = 250; scene.frame_set(1)
scene.render.engine = 'BLENDER_EEVEE_NEXT'
scene.cycles.sampling_pattern = 'TABULATED_SOBOL'
scene.view_settings.view_transform = 'Filmic'
bpy.context.view_layer.update()

# ---- added for rendering (the .blend has no active camera and no usable light): camera, sun
cam_auto = bpy.data.cameras.new('AutoCamera')
cam_auto.lens = 50.0
cam_auto.sensor_width = 36.0
cam_auto.clip_end = 1000.0
ob_auto_camera = bpy.data.objects.new('AutoCamera', cam_auto)
scene.collection.objects.link(ob_auto_camera)
ob_auto_camera.location = (2.85674, -6.8508, 4.53343)
ob_auto_camera.rotation_euler = (1.09748, -7.21219e-08, 0.694738)
scene.camera = ob_auto_camera
light_auto_sun = bpy.data.lights.new('AutoSun', 'SUN')
light_auto_sun.energy = 3.0
light_auto_sun.angle = 0.0523599
ob_auto_sun = bpy.data.objects.new('AutoSun', light_auto_sun)
scene.collection.objects.link(ob_auto_sun)
ob_auto_sun.rotation_euler = (0.872665, 0.174533, 0.523599)
bpy.context.view_layer.update()
